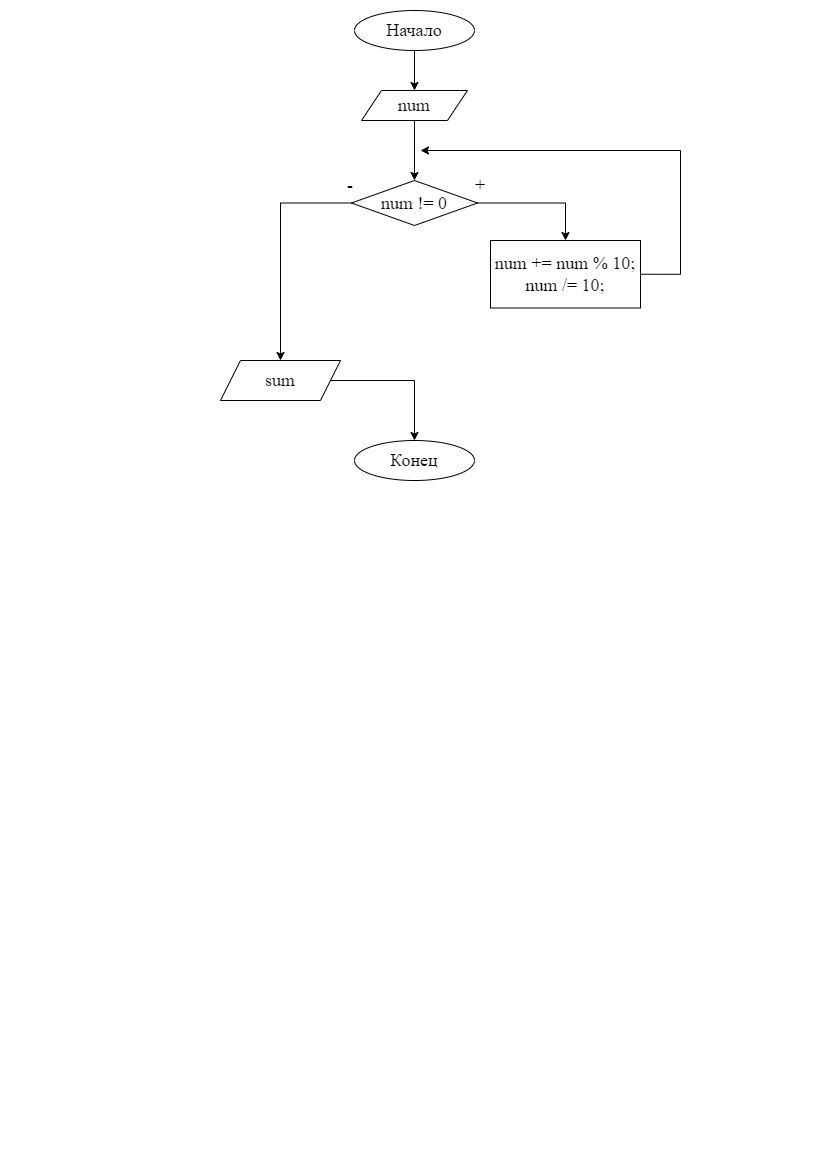

The diagram above was exported from draw.io. Its source (the exported page's mxGraphModel, read from the mxfile embedded in the PNG):
<mxGraphModel dx="1050" dy="534" grid="1" gridSize="10" guides="1" tooltips="1" connect="1" arrows="1" fold="1" page="1" pageScale="1" pageWidth="827" pageHeight="1169" math="0" shadow="0">
  <root>
    <mxCell id="0" />
    <mxCell id="1" parent="0" />
    <mxCell id="Jed7S4FaDVwgjyqJQIct-6" value="" style="edgeStyle=orthogonalEdgeStyle;rounded=0;orthogonalLoop=1;jettySize=auto;html=1;" edge="1" parent="1" source="Jed7S4FaDVwgjyqJQIct-1" target="Jed7S4FaDVwgjyqJQIct-5">
      <mxGeometry relative="1" as="geometry" />
    </mxCell>
    <mxCell id="Jed7S4FaDVwgjyqJQIct-1" value="&lt;font style=&quot;font-size: 18px;&quot; face=&quot;Times New Roman&quot;&gt;Начало&lt;/font&gt;" style="ellipse;whiteSpace=wrap;html=1;" vertex="1" parent="1">
      <mxGeometry x="354" y="10" width="120" height="40" as="geometry" />
    </mxCell>
    <mxCell id="Jed7S4FaDVwgjyqJQIct-2" value="&lt;font style=&quot;font-size: 18px;&quot; face=&quot;Times New Roman&quot;&gt;+&lt;/font&gt;" style="text;html=1;strokeColor=none;fillColor=none;align=center;verticalAlign=middle;whiteSpace=wrap;rounded=0;" vertex="1" parent="1">
      <mxGeometry x="450" y="170" width="60" height="30" as="geometry" />
    </mxCell>
    <mxCell id="Jed7S4FaDVwgjyqJQIct-3" value="&lt;font style=&quot;font-size: 18px;&quot; face=&quot;Times New Roman&quot;&gt;-&lt;/font&gt;" style="text;html=1;strokeColor=none;fillColor=none;align=center;verticalAlign=middle;whiteSpace=wrap;rounded=0;" vertex="1" parent="1">
      <mxGeometry x="320" y="170" width="60" height="30" as="geometry" />
    </mxCell>
    <mxCell id="Jed7S4FaDVwgjyqJQIct-4" value="&lt;font style=&quot;font-size: 18px;&quot; face=&quot;Times New Roman&quot;&gt;Конец&lt;/font&gt;" style="ellipse;whiteSpace=wrap;html=1;" vertex="1" parent="1">
      <mxGeometry x="354" y="440" width="120" height="40" as="geometry" />
    </mxCell>
    <mxCell id="Jed7S4FaDVwgjyqJQIct-8" value="" style="edgeStyle=orthogonalEdgeStyle;rounded=0;orthogonalLoop=1;jettySize=auto;html=1;" edge="1" parent="1" source="Jed7S4FaDVwgjyqJQIct-5" target="Jed7S4FaDVwgjyqJQIct-7">
      <mxGeometry relative="1" as="geometry" />
    </mxCell>
    <mxCell id="Jed7S4FaDVwgjyqJQIct-5" value="&lt;font style=&quot;font-size: 18px;&quot; face=&quot;Times New Roman&quot;&gt;num&lt;/font&gt;" style="shape=parallelogram;perimeter=parallelogramPerimeter;whiteSpace=wrap;html=1;fixedSize=1;" vertex="1" parent="1">
      <mxGeometry x="361" y="90" width="106" height="30" as="geometry" />
    </mxCell>
    <mxCell id="Jed7S4FaDVwgjyqJQIct-10" value="" style="edgeStyle=orthogonalEdgeStyle;rounded=0;orthogonalLoop=1;jettySize=auto;html=1;" edge="1" parent="1" source="Jed7S4FaDVwgjyqJQIct-7" target="Jed7S4FaDVwgjyqJQIct-9">
      <mxGeometry relative="1" as="geometry" />
    </mxCell>
    <mxCell id="Jed7S4FaDVwgjyqJQIct-14" value="" style="edgeStyle=orthogonalEdgeStyle;rounded=0;orthogonalLoop=1;jettySize=auto;html=1;" edge="1" parent="1" source="Jed7S4FaDVwgjyqJQIct-7" target="Jed7S4FaDVwgjyqJQIct-13">
      <mxGeometry relative="1" as="geometry" />
    </mxCell>
    <mxCell id="Jed7S4FaDVwgjyqJQIct-7" value="&lt;font style=&quot;font-size: 18px;&quot; face=&quot;Times New Roman&quot;&gt;num != 0&lt;/font&gt;" style="rhombus;whiteSpace=wrap;html=1;" vertex="1" parent="1">
      <mxGeometry x="351" y="180" width="126" height="45" as="geometry" />
    </mxCell>
    <mxCell id="Jed7S4FaDVwgjyqJQIct-16" style="edgeStyle=orthogonalEdgeStyle;rounded=0;orthogonalLoop=1;jettySize=auto;html=1;exitX=1;exitY=0.5;exitDx=0;exitDy=0;" edge="1" parent="1" source="Jed7S4FaDVwgjyqJQIct-9">
      <mxGeometry relative="1" as="geometry">
        <mxPoint x="420" y="150" as="targetPoint" />
        <Array as="points">
          <mxPoint x="680" y="274" />
          <mxPoint x="680" y="150" />
        </Array>
      </mxGeometry>
    </mxCell>
    <mxCell id="Jed7S4FaDVwgjyqJQIct-9" value="&lt;font style=&quot;font-size: 18px;&quot; face=&quot;Times New Roman&quot;&gt;num += num % 10;&lt;br&gt;num /= 10;&lt;/font&gt;" style="whiteSpace=wrap;html=1;" vertex="1" parent="1">
      <mxGeometry x="490" y="240" width="150" height="67.5" as="geometry" />
    </mxCell>
    <mxCell id="Jed7S4FaDVwgjyqJQIct-15" style="edgeStyle=orthogonalEdgeStyle;rounded=0;orthogonalLoop=1;jettySize=auto;html=1;entryX=0.5;entryY=0;entryDx=0;entryDy=0;" edge="1" parent="1" source="Jed7S4FaDVwgjyqJQIct-13" target="Jed7S4FaDVwgjyqJQIct-4">
      <mxGeometry relative="1" as="geometry" />
    </mxCell>
    <mxCell id="Jed7S4FaDVwgjyqJQIct-13" value="&lt;font style=&quot;font-size: 18px;&quot; face=&quot;Times New Roman&quot;&gt;sum&lt;/font&gt;" style="shape=parallelogram;perimeter=parallelogramPerimeter;whiteSpace=wrap;html=1;fixedSize=1;" vertex="1" parent="1">
      <mxGeometry x="220" y="360" width="120" height="40" as="geometry" />
    </mxCell>
  </root>
</mxGraphModel>